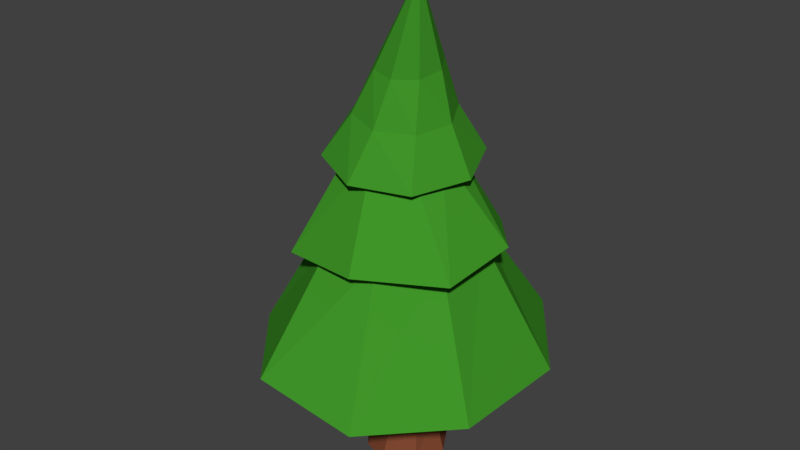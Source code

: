 # Source: PineTree_Adult.blend  (saved by Blender 2.78.0; exported with 4.5.12 LTS)
import bpy
from mathutils import Matrix  # noqa: F401  (used for matrix-valued properties, if any)

bpy.ops.wm.read_factory_settings(use_empty=True)
scene = bpy.context.scene
scene.name = 'Scene'

# ---- collections
col_collection_1 = bpy.data.collections.new('Collection 1'); scene.collection.children.link(col_collection_1)

# ---- materials (node trees are filled in below, after node groups)
mat_pinetree_adult_green = bpy.data.materials.new('PineTree_Adult_green')
mat_pinetree_adult_green.alpha_threshold = 0.0
mat_pinetree_adult_green.use_transparent_shadow = False
mat_pinetree_adult_green.diffuse_color = (0.05191, 0.3032, 0.02225, 1.0)
mat_pinetree_adult_green.roughness = 0.5
mat_pinetree_adult_brown = bpy.data.materials.new('PineTree_Adult_brown')
mat_pinetree_adult_brown.alpha_threshold = 0.0
mat_pinetree_adult_brown.use_transparent_shadow = False
mat_pinetree_adult_brown.diffuse_color = (0.2203, 0.06673, 0.03149, 1.0)
mat_pinetree_adult_brown.roughness = 0.5

# ---- material node trees

# ---- world
world_world = bpy.data.worlds.new('World'); scene.world = world_world
world_world.color = (0.05088, 0.05088, 0.05088)
world_world.use_sun_shadow = False
world_world.sun_shadow_jitter_overblur = 0.0
world_world.cycles.sampling_method = 'MANUAL'

# ---- meshes
me_cylinder = bpy.data.meshes.new('Cylinder')
me_cylinder.from_pydata([(-0.0808, 1.001, 3.96), (0.3252, -0.1698, 5.959), (0.5587, 0.7444, 3.883), (0.3362, -0.17, 5.957), (0.8291, 0.0996, 3.797), (0.3434, -0.1779, 5.955), (0.5525, -0.555, 3.755), (0.3428, -0.1887, 5.953), (-0.1079, -0.816, 3.782), (0.3346, -0.1962, 5.952), (-0.7457, -0.5319, 3.859), (0.3237, -0.196, 5.953), (-0.9888, 0.1114, 3.94), (0.3164, -0.1882, 5.956), (-0.7139, 0.7382, 3.982), (0.317, -0.1773, 5.958), (-0.06705, 0.5662, 4.067), (0.3059, 0.4261, 4.028), (0.4716, 0.06003, 3.997), (0.3289, -0.319, 3.994), (-0.04011, -0.4849, 4.02), (-0.4151, -0.3389, 4.059), (-0.575, 0.02918, 4.089), (-0.4302, 0.4024, 4.092), (-0.2713, 1.192, 3.041), (0.716, 0.8674, 2.996), (1.199, 0.3153, 3.03), (1.126, -0.6217, 2.911), (0.2112, -1.171, 2.928), (-0.7882, -1.016, 2.836), (-1.235, -0.1871, 2.836), (-1.044, 0.6268, 2.876), (-0.3022, 0.8435, 3.026), (0.3836, 0.8149, 3.026), (0.8483, 0.3097, 3.026), (0.8197, -0.3761, 3.026), (0.3145, -0.8408, 3.026), (-0.3713, -0.8121, 3.026), (-0.8359, -0.307, 3.026), (-0.8073, 0.3788, 3.026), (-0.6493, 1.704, 1.488), (0.7777, 1.783, 1.525), (1.657, 0.6014, 1.495), (1.562, -0.8131, 1.445), (0.6006, -1.642, 1.355), (-0.6056, -1.755, 1.615), (-1.665, -0.5936, 1.479), (-1.809, 0.7834, 1.644), (-0.02297, 0.395, 5.021), (0.2614, 0.3378, 4.986), (0.4184, 0.0955, 4.925), (0.3511, -0.19, 4.876), (0.09879, -0.3464, 4.866), (-0.1856, -0.282, 4.9), (-0.3356, -0.03965, 4.96), (-0.2682, 0.2387, 5.009), (0.3453, 0.4997, 4.42), (0.5532, 0.1058, 4.359), (0.4158, -0.3243, 4.326), (0.01333, -0.5306, 4.339), (-0.4107, -0.392, 4.391), (-0.6075, 0.00235, 4.45), (-0.4698, 0.4212, 4.483), (-0.07826, 0.6271, 4.472), (0.08961, 0.2629, 1.557), (0.2236, 0.1209, 1.538), (0.2261, -0.06969, 1.538), (0.09317, -0.2063, 1.538), (-0.09743, -0.2088, 1.538), (-0.2047, -0.1012, 1.563), (-0.2365, 0.1148, 1.538), (-0.09994, 0.2632, 1.57), (0.3124, 0.4626, 0.04482), (0.5057, 0.143, 0.04482), (0.4027, -0.255, 0.04482), (0.04845, -0.4636, 0.04482), (-0.2849, -0.3574, 0.04482), (-0.5121, -0.07371, 0.04482), (-0.4075, 0.3415, 0.04482), (-0.02848, 0.56, 0.04482), (0.117, 0.3227, 1.202), (-0.1123, 0.3375, 1.219), (-0.2884, 0.1689, 1.179), (-0.2666, -0.09496, 1.21), (-0.1453, -0.233, 1.179), (0.08526, -0.2447, 1.179), (0.2566, -0.08988, 1.179), (0.2682, 0.1407, 1.179), (0.1858, 0.3653, 0.623), (-0.3203, 0.2276, 0.6127), (-0.1876, -0.267, 0.6127), (0.3029, -0.1438, 0.6127), (-0.07382, 0.4105, 0.6304), (-0.3504, -0.0829, 0.6264), (0.06967, -0.3152, 0.6127), (0.3467, 0.1422, 0.6127)], [], [(48, 1, 3, 49), (49, 3, 5, 50), (50, 5, 7, 51), (51, 7, 9, 52), (52, 9, 11, 53), (53, 11, 13, 54), (3, 1, 15, 13, 11, 9, 7, 5), (54, 13, 15, 55), (55, 15, 1, 48), (8, 10, 21, 20), (16, 17, 25, 24), (14, 0, 16, 23), (0, 2, 17, 16), (4, 6, 19, 18), (10, 12, 22, 21), (6, 8, 20, 19), (12, 14, 23, 22), (2, 4, 18, 17), (30, 31, 39, 38), (23, 16, 24, 31), (21, 22, 30, 29), (19, 20, 28, 27), (17, 18, 26, 25), (22, 23, 31, 30), (20, 21, 29, 28), (18, 19, 27, 26), (33, 34, 42, 41), (28, 29, 37, 36), (26, 27, 35, 34), (24, 25, 33, 32), (31, 24, 32, 39), (29, 30, 38, 37), (27, 28, 36, 35), (25, 26, 34, 33), (41, 65, 64, 40), (38, 39, 47, 46), (36, 37, 45, 44), (34, 35, 43, 42), (32, 33, 41, 40), (39, 32, 40, 47), (37, 38, 46, 45), (35, 36, 44, 43), (62, 55, 48, 63), (61, 54, 55, 62), (60, 53, 54, 61), (59, 52, 53, 60), (58, 51, 52, 59), (57, 50, 51, 58), (56, 49, 50, 57), (63, 48, 49, 56), (0, 63, 56, 2), (2, 56, 57, 4), (4, 57, 58, 6), (6, 58, 59, 8), (8, 59, 60, 10), (10, 60, 61, 12), (12, 61, 62, 14), (14, 62, 63, 0), (42, 66, 65, 41), (43, 67, 66, 42), (44, 68, 67, 43), (45, 69, 68, 44), (46, 70, 69, 45), (47, 71, 70, 46), (40, 64, 71, 47), (92, 88, 72, 79), (72, 73, 74, 75, 76, 77, 78, 79), (93, 89, 78, 77), (94, 90, 76, 75), (95, 91, 74, 73), (89, 92, 79, 78), (90, 93, 77, 76), (91, 94, 75, 74), (88, 95, 73, 72), (64, 65, 87, 80), (66, 67, 85, 86), (68, 69, 83, 84), (70, 71, 81, 82), (65, 66, 86, 87), (67, 68, 84, 85), (69, 70, 82, 83), (71, 64, 80, 81), (80, 87, 95, 88), (86, 85, 94, 91), (84, 83, 93, 90), (82, 81, 92, 89), (87, 86, 91, 95), (85, 84, 90, 94), (83, 82, 89, 93), (81, 80, 88, 92)])
me_cylinder.polygons.foreach_set('material_index', [0, 0, 0, 0, 0, 0, 0, 0, 0, 0, 0, 0, 0, 0, 0, 0, 0, 0, 0, 0, 0, 0, 0, 0, 0, 0, 0, 0, 0, 0, 0, 0, 0, 0, 0, 0, 0, 0, 0, 0, 0, 0, 0, 0, 0, 0, 0, 0, 0, 0, 0, 0, 0, 0, 0, 0, 0, 0, 0, 0, 0, 0, 0, 0, 0, 1, 1, 1, 1, 1, 1, 1, 1, 1, 1, 1, 1, 1, 1, 1, 1, 1, 1, 1, 1, 1, 1, 1, 1, 1])
me_cylinder.materials.append(mat_pinetree_adult_green)
me_cylinder.materials.append(mat_pinetree_adult_brown)
me_cylinder.use_remesh_preserve_volume = False
me_cylinder.use_remesh_preserve_attributes = False
me_cylinder.use_mirror_vertex_groups = False
me_cylinder.update()

# ---- objects
ob_cylinder = bpy.data.objects.new('Cylinder', me_cylinder)

# ---- transforms, parenting, visibility, modifiers, constraints
ob_cylinder.location = (0.0, 0.0, 0.0)
ob_cylinder.lineart.crease_threshold = 0.0

# ---- collection membership
col_collection_1.objects.link(ob_cylinder)

# ---- scene / render settings (as saved in the file)
scene.frame_start = 1; scene.frame_end = 250; scene.frame_set(1)
scene.render.engine = 'BLENDER_EEVEE_NEXT'
scene.render.resolution_percentage = 50
scene.render.dither_intensity = 0.0
scene.cycles.use_denoising = False
scene.cycles.samples = 128
scene.cycles.sampling_pattern = 'TABULATED_SOBOL'
scene.cycles.light_sampling_threshold = 0.0
scene.cycles.use_adaptive_sampling = False
scene.cycles.use_light_tree = False
scene.cycles.blur_glossy = 0.0
scene.cycles.sample_clamp_indirect = 0.0
scene.view_settings.view_transform = 'Standard'
scene.unit_settings.scale_length = 2.0
bpy.context.view_layer.update()

# ---- added for rendering (the .blend has no active camera and no usable light): camera, sun
cam_auto = bpy.data.cameras.new('AutoCamera')
cam_auto.lens = 50.0
cam_auto.sensor_width = 36.0
cam_auto.clip_end = 1000.0
ob_auto_camera = bpy.data.objects.new('AutoCamera', cam_auto)
scene.collection.objects.link(ob_auto_camera)
ob_auto_camera.location = (7.06065, -8.55077, 8.71126)
ob_auto_camera.rotation_euler = (1.09748, -7.21219e-08, 0.694738)
scene.camera = ob_auto_camera
light_auto_sun = bpy.data.lights.new('AutoSun', 'SUN')
light_auto_sun.energy = 3.0
light_auto_sun.angle = 0.0523599
ob_auto_sun = bpy.data.objects.new('AutoSun', light_auto_sun)
scene.collection.objects.link(ob_auto_sun)
ob_auto_sun.rotation_euler = (0.872665, 0.174533, 0.523599)
bpy.context.view_layer.update()
